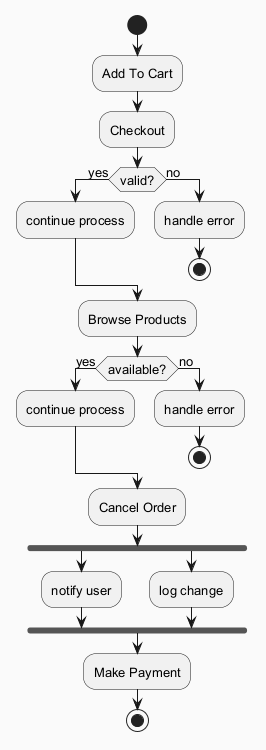

The diagram above was rendered by PlantUML. Its source (embedded in the PNG):
@startuml
skinparam backgroundColor #FAFAFA
skinparam classBackgroundColor #FFF3E0
skinparam classBorderColor #E65100
skinparam defaultFontSize 13
start
:Add To Cart;
:Checkout;
if (valid?) then (yes)
:continue process;
else (no)
:handle error;
stop
endif
:Browse Products;
if (available?) then (yes)
:continue process;
else (no)
:handle error;
stop
endif
:Cancel Order;
fork
:notify user;
fork again
:log change;
end fork
:Make Payment;
stop
@enduml